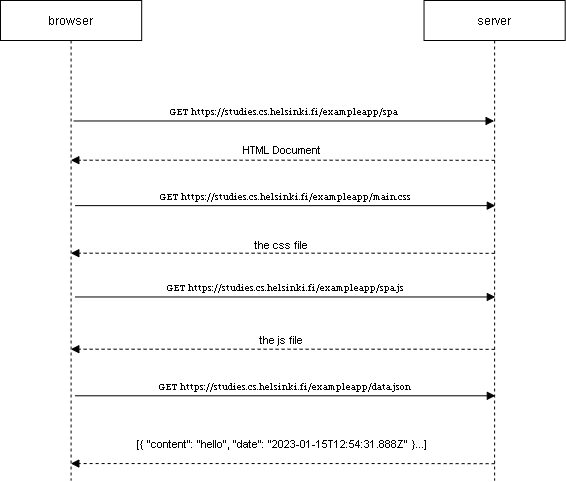

The diagram above was exported from draw.io. Its source (the exported page's mxGraphModel, read from the mxfile embedded in the PNG):
<mxGraphModel dx="897" dy="467" grid="1" gridSize="10" guides="1" tooltips="1" connect="1" arrows="1" fold="1" page="1" pageScale="1" pageWidth="850" pageHeight="1100" math="0" shadow="0">
  <root>
    <mxCell id="0" />
    <mxCell id="1" parent="0" />
    <mxCell id="bE26q4j5ArEGBD-B4Jyb-8" value="" style="group" vertex="1" connectable="0" parent="1">
      <mxGeometry x="130" y="220" width="564.71" height="480" as="geometry" />
    </mxCell>
    <mxCell id="3nuBFxr9cyL0pnOWT2aG-1" value="browser" style="shape=umlLifeline;perimeter=lifelinePerimeter;container=1;collapsible=0;recursiveResize=0;rounded=0;shadow=0;strokeWidth=1;" parent="bE26q4j5ArEGBD-B4Jyb-8" vertex="1">
      <mxGeometry width="141.1775" height="480" as="geometry" />
    </mxCell>
    <mxCell id="3nuBFxr9cyL0pnOWT2aG-5" value="server" style="shape=umlLifeline;perimeter=lifelinePerimeter;container=1;collapsible=0;recursiveResize=0;rounded=0;shadow=0;strokeWidth=1;" parent="bE26q4j5ArEGBD-B4Jyb-8" vertex="1">
      <mxGeometry x="423.5325000000001" width="141.1775" height="480" as="geometry" />
    </mxCell>
    <mxCell id="3nuBFxr9cyL0pnOWT2aG-8" value="GET https://studies.cs.helsinki.fi/exampleapp/spa" style="verticalAlign=bottom;endArrow=block;shadow=0;strokeWidth=1;fontFamily=Georgia;fontSize=9;exitX=0.519;exitY=0.251;exitDx=0;exitDy=0;exitPerimeter=0;" parent="bE26q4j5ArEGBD-B4Jyb-8" source="3nuBFxr9cyL0pnOWT2aG-1" target="3nuBFxr9cyL0pnOWT2aG-5" edge="1">
      <mxGeometry relative="1" as="geometry">
        <mxPoint x="162.354125" y="112.94117647058837" as="sourcePoint" />
        <mxPoint x="402.3558750000001" y="112.94117647058837" as="targetPoint" />
      </mxGeometry>
    </mxCell>
    <mxCell id="3nuBFxr9cyL0pnOWT2aG-9" value="HTML Document" style="verticalAlign=bottom;endArrow=block;shadow=0;strokeWidth=1;dashed=1;exitX=0.5;exitY=0.367;exitDx=0;exitDy=0;exitPerimeter=0;" parent="bE26q4j5ArEGBD-B4Jyb-8" edge="1">
      <mxGeometry x="-0.0006" y="-1" relative="1" as="geometry">
        <mxPoint x="494.1212500000001" y="159.8470588235294" as="sourcePoint" />
        <mxPoint x="70.3209995689653" y="159.70588235294116" as="targetPoint" />
        <Array as="points">
          <mxPoint x="409.41475" y="159.70588235294116" />
        </Array>
        <mxPoint as="offset" />
      </mxGeometry>
    </mxCell>
    <mxCell id="bE26q4j5ArEGBD-B4Jyb-1" value="GET https://studies.cs.helsinki.fi/exampleapp/main.css" style="verticalAlign=bottom;endArrow=block;shadow=0;strokeWidth=1;fontFamily=Georgia;fontSize=9;exitX=0.519;exitY=0.251;exitDx=0;exitDy=0;exitPerimeter=0;" edge="1" parent="bE26q4j5ArEGBD-B4Jyb-8">
      <mxGeometry relative="1" as="geometry">
        <mxPoint x="74.68289749999983" y="205.1294117647058" as="sourcePoint" />
        <mxPoint x="494.8271375000001" y="205.1294117647058" as="targetPoint" />
      </mxGeometry>
    </mxCell>
    <mxCell id="bE26q4j5ArEGBD-B4Jyb-2" value="the css file" style="verticalAlign=bottom;endArrow=block;shadow=0;strokeWidth=1;dashed=1;exitX=0.5;exitY=0.367;exitDx=0;exitDy=0;exitPerimeter=0;" edge="1" parent="bE26q4j5ArEGBD-B4Jyb-8">
      <mxGeometry x="-0.0006" y="1" relative="1" as="geometry">
        <mxPoint x="494.1212500000001" y="252.8470588235294" as="sourcePoint" />
        <mxPoint x="70.3209995689653" y="252.70588235294113" as="targetPoint" />
        <Array as="points">
          <mxPoint x="409.41475" y="252.70588235294113" />
        </Array>
        <mxPoint as="offset" />
      </mxGeometry>
    </mxCell>
    <mxCell id="bE26q4j5ArEGBD-B4Jyb-3" value="GET https://studies.cs.helsinki.fi/exampleapp/spa.js" style="verticalAlign=bottom;endArrow=block;shadow=0;strokeWidth=1;fontFamily=Georgia;fontSize=9;exitX=0.519;exitY=0.251;exitDx=0;exitDy=0;exitPerimeter=0;" edge="1" parent="bE26q4j5ArEGBD-B4Jyb-8">
      <mxGeometry relative="1" as="geometry">
        <mxPoint x="74.68289749999983" y="296.4705882352941" as="sourcePoint" />
        <mxPoint x="494.8271375000001" y="296.4705882352941" as="targetPoint" />
      </mxGeometry>
    </mxCell>
    <mxCell id="bE26q4j5ArEGBD-B4Jyb-4" value="the js file" style="verticalAlign=bottom;endArrow=block;shadow=0;strokeWidth=1;dashed=1;exitX=0.5;exitY=0.367;exitDx=0;exitDy=0;exitPerimeter=0;" edge="1" parent="bE26q4j5ArEGBD-B4Jyb-8">
      <mxGeometry x="-0.0006" relative="1" as="geometry">
        <mxPoint x="494.1212500000001" y="348.84705882352944" as="sourcePoint" />
        <mxPoint x="70.3209995689653" y="348.70588235294116" as="targetPoint" />
        <Array as="points">
          <mxPoint x="409.41475" y="348.70588235294116" />
        </Array>
        <mxPoint as="offset" />
      </mxGeometry>
    </mxCell>
    <mxCell id="bE26q4j5ArEGBD-B4Jyb-5" value="GET https://studies.cs.helsinki.fi/exampleapp/data.json" style="verticalAlign=bottom;endArrow=block;shadow=0;strokeWidth=1;fontFamily=Georgia;fontSize=9;exitX=0.519;exitY=0.251;exitDx=0;exitDy=0;exitPerimeter=0;" edge="1" parent="bE26q4j5ArEGBD-B4Jyb-8">
      <mxGeometry relative="1" as="geometry">
        <mxPoint x="74.68289749999983" y="395.2941176470588" as="sourcePoint" />
        <mxPoint x="494.8271375000001" y="395.2941176470588" as="targetPoint" />
      </mxGeometry>
    </mxCell>
    <mxCell id="bE26q4j5ArEGBD-B4Jyb-6" value="[{ &quot;content&quot;: &quot;hello&quot;, &quot;date&quot;: &quot;2023-01-15T12:54:31.888Z&quot; }...]" style="verticalAlign=bottom;endArrow=block;shadow=0;strokeWidth=1;dashed=1;exitX=0.5;exitY=0.367;exitDx=0;exitDy=0;exitPerimeter=0;" edge="1" parent="bE26q4j5ArEGBD-B4Jyb-8">
      <mxGeometry x="-0.0006" y="-10" relative="1" as="geometry">
        <mxPoint x="494.1212500000001" y="463.2" as="sourcePoint" />
        <mxPoint x="70.3209995689653" y="463.0588235294116" as="targetPoint" />
        <Array as="points">
          <mxPoint x="409.41475" y="463.0588235294117" />
        </Array>
        <mxPoint as="offset" />
      </mxGeometry>
    </mxCell>
  </root>
</mxGraphModel>